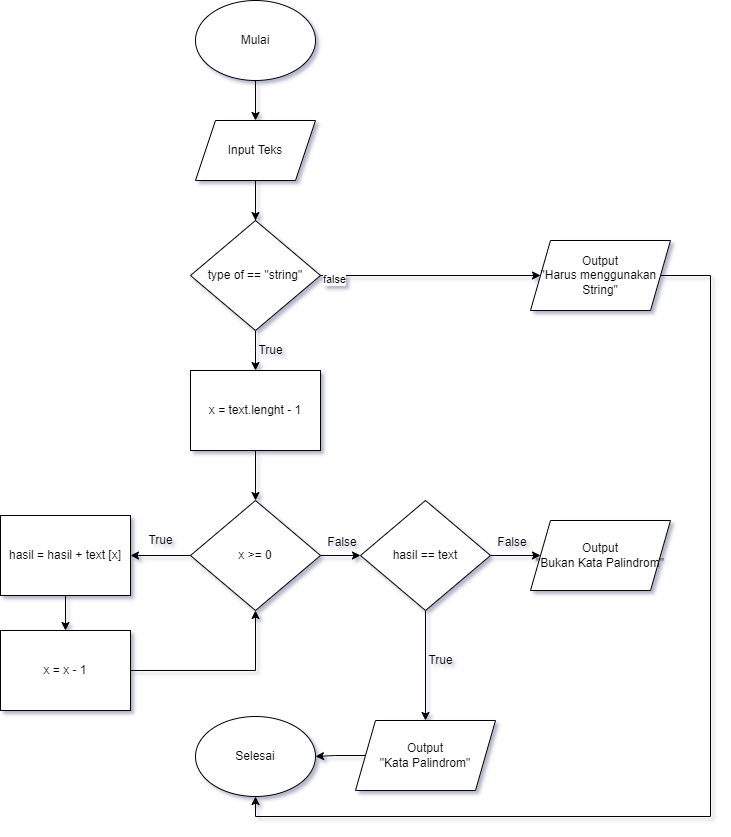

The diagram above was exported from draw.io. Its source (the exported page's mxGraphModel, read from the mxfile embedded in the PNG):
<mxGraphModel dx="1778" dy="943" grid="1" gridSize="10" guides="1" tooltips="1" connect="1" arrows="1" fold="1" page="1" pageScale="1" pageWidth="850" pageHeight="1100" math="0" shadow="0">
  <root>
    <mxCell id="0" />
    <mxCell id="1" parent="0" />
    <mxCell id="PtYZUzur9ZyIFmZmCd5Z-3" value="" style="edgeStyle=orthogonalEdgeStyle;rounded=0;orthogonalLoop=1;jettySize=auto;html=1;" edge="1" parent="1" source="PtYZUzur9ZyIFmZmCd5Z-1" target="PtYZUzur9ZyIFmZmCd5Z-2">
      <mxGeometry relative="1" as="geometry" />
    </mxCell>
    <mxCell id="PtYZUzur9ZyIFmZmCd5Z-1" value="Mulai" style="ellipse;whiteSpace=wrap;html=1;" vertex="1" parent="1">
      <mxGeometry x="355" y="70" width="120" height="80" as="geometry" />
    </mxCell>
    <mxCell id="PtYZUzur9ZyIFmZmCd5Z-5" value="" style="edgeStyle=orthogonalEdgeStyle;rounded=0;orthogonalLoop=1;jettySize=auto;html=1;" edge="1" parent="1" source="PtYZUzur9ZyIFmZmCd5Z-2" target="PtYZUzur9ZyIFmZmCd5Z-4">
      <mxGeometry relative="1" as="geometry" />
    </mxCell>
    <mxCell id="PtYZUzur9ZyIFmZmCd5Z-12" value="" style="edgeStyle=orthogonalEdgeStyle;rounded=0;orthogonalLoop=1;jettySize=auto;html=1;" edge="1" parent="1" source="PtYZUzur9ZyIFmZmCd5Z-2" target="PtYZUzur9ZyIFmZmCd5Z-11">
      <mxGeometry relative="1" as="geometry">
        <Array as="points">
          <mxPoint x="415" y="345" />
        </Array>
      </mxGeometry>
    </mxCell>
    <mxCell id="PtYZUzur9ZyIFmZmCd5Z-30" value="false" style="edgeLabel;html=1;align=center;verticalAlign=middle;resizable=0;points=[];" vertex="1" connectable="0" parent="PtYZUzur9ZyIFmZmCd5Z-12">
      <mxGeometry x="-0.0868" y="-3" relative="1" as="geometry">
        <mxPoint as="offset" />
      </mxGeometry>
    </mxCell>
    <mxCell id="PtYZUzur9ZyIFmZmCd5Z-2" value="Input Teks" style="shape=parallelogram;perimeter=parallelogramPerimeter;whiteSpace=wrap;html=1;fixedSize=1;" vertex="1" parent="1">
      <mxGeometry x="355" y="190" width="120" height="60" as="geometry" />
    </mxCell>
    <mxCell id="PtYZUzur9ZyIFmZmCd5Z-7" value="" style="edgeStyle=orthogonalEdgeStyle;rounded=0;orthogonalLoop=1;jettySize=auto;html=1;" edge="1" parent="1" source="PtYZUzur9ZyIFmZmCd5Z-4" target="PtYZUzur9ZyIFmZmCd5Z-6">
      <mxGeometry relative="1" as="geometry">
        <Array as="points">
          <mxPoint x="415" y="420" />
          <mxPoint x="415" y="420" />
        </Array>
      </mxGeometry>
    </mxCell>
    <mxCell id="PtYZUzur9ZyIFmZmCd5Z-4" value="type of == &quot;string&quot;" style="rhombus;whiteSpace=wrap;html=1;" vertex="1" parent="1">
      <mxGeometry x="350" y="290" width="130" height="110" as="geometry" />
    </mxCell>
    <mxCell id="PtYZUzur9ZyIFmZmCd5Z-10" value="" style="edgeStyle=orthogonalEdgeStyle;rounded=0;orthogonalLoop=1;jettySize=auto;html=1;" edge="1" parent="1" source="PtYZUzur9ZyIFmZmCd5Z-6" target="PtYZUzur9ZyIFmZmCd5Z-9">
      <mxGeometry relative="1" as="geometry" />
    </mxCell>
    <mxCell id="PtYZUzur9ZyIFmZmCd5Z-6" value="x = text.lenght - 1" style="rounded=0;whiteSpace=wrap;html=1;" vertex="1" parent="1">
      <mxGeometry x="350" y="440" width="130" height="80" as="geometry" />
    </mxCell>
    <mxCell id="PtYZUzur9ZyIFmZmCd5Z-15" value="" style="edgeStyle=orthogonalEdgeStyle;rounded=0;orthogonalLoop=1;jettySize=auto;html=1;" edge="1" parent="1" source="PtYZUzur9ZyIFmZmCd5Z-9" target="PtYZUzur9ZyIFmZmCd5Z-13">
      <mxGeometry relative="1" as="geometry" />
    </mxCell>
    <mxCell id="PtYZUzur9ZyIFmZmCd5Z-23" value="" style="edgeStyle=orthogonalEdgeStyle;rounded=0;orthogonalLoop=1;jettySize=auto;html=1;" edge="1" parent="1" source="PtYZUzur9ZyIFmZmCd5Z-9" target="PtYZUzur9ZyIFmZmCd5Z-20">
      <mxGeometry relative="1" as="geometry" />
    </mxCell>
    <mxCell id="PtYZUzur9ZyIFmZmCd5Z-9" value="x &amp;gt;= 0" style="rhombus;whiteSpace=wrap;html=1;" vertex="1" parent="1">
      <mxGeometry x="350" y="570" width="130" height="110" as="geometry" />
    </mxCell>
    <mxCell id="PtYZUzur9ZyIFmZmCd5Z-29" value="" style="edgeStyle=orthogonalEdgeStyle;rounded=0;orthogonalLoop=1;jettySize=auto;html=1;entryX=0.5;entryY=1;entryDx=0;entryDy=0;" edge="1" parent="1" source="PtYZUzur9ZyIFmZmCd5Z-11" target="PtYZUzur9ZyIFmZmCd5Z-26">
      <mxGeometry relative="1" as="geometry">
        <mxPoint x="940" y="250" as="targetPoint" />
        <Array as="points">
          <mxPoint x="870" y="345" />
          <mxPoint x="870" y="886" />
          <mxPoint x="415" y="886" />
        </Array>
      </mxGeometry>
    </mxCell>
    <mxCell id="PtYZUzur9ZyIFmZmCd5Z-11" value="Output&lt;br&gt;&quot;Harus menggunakan &lt;br&gt;String&quot;" style="shape=parallelogram;perimeter=parallelogramPerimeter;whiteSpace=wrap;html=1;fixedSize=1;" vertex="1" parent="1">
      <mxGeometry x="690" y="310" width="140" height="70" as="geometry" />
    </mxCell>
    <mxCell id="PtYZUzur9ZyIFmZmCd5Z-16" value="" style="edgeStyle=orthogonalEdgeStyle;rounded=0;orthogonalLoop=1;jettySize=auto;html=1;" edge="1" parent="1" source="PtYZUzur9ZyIFmZmCd5Z-13" target="PtYZUzur9ZyIFmZmCd5Z-14">
      <mxGeometry relative="1" as="geometry" />
    </mxCell>
    <mxCell id="PtYZUzur9ZyIFmZmCd5Z-13" value="hasil = hasil + text [x]" style="rounded=0;whiteSpace=wrap;html=1;" vertex="1" parent="1">
      <mxGeometry x="160" y="585" width="130" height="80" as="geometry" />
    </mxCell>
    <mxCell id="PtYZUzur9ZyIFmZmCd5Z-18" value="" style="edgeStyle=orthogonalEdgeStyle;rounded=0;orthogonalLoop=1;jettySize=auto;html=1;entryX=0.5;entryY=1;entryDx=0;entryDy=0;" edge="1" parent="1" source="PtYZUzur9ZyIFmZmCd5Z-14" target="PtYZUzur9ZyIFmZmCd5Z-9">
      <mxGeometry relative="1" as="geometry">
        <mxPoint x="395" y="740" as="targetPoint" />
      </mxGeometry>
    </mxCell>
    <mxCell id="PtYZUzur9ZyIFmZmCd5Z-14" value="x = x - 1" style="rounded=0;whiteSpace=wrap;html=1;" vertex="1" parent="1">
      <mxGeometry x="160" y="700" width="130" height="80" as="geometry" />
    </mxCell>
    <mxCell id="PtYZUzur9ZyIFmZmCd5Z-24" value="" style="edgeStyle=orthogonalEdgeStyle;rounded=0;orthogonalLoop=1;jettySize=auto;html=1;" edge="1" parent="1" source="PtYZUzur9ZyIFmZmCd5Z-20" target="PtYZUzur9ZyIFmZmCd5Z-21">
      <mxGeometry relative="1" as="geometry" />
    </mxCell>
    <mxCell id="PtYZUzur9ZyIFmZmCd5Z-25" value="" style="edgeStyle=orthogonalEdgeStyle;rounded=0;orthogonalLoop=1;jettySize=auto;html=1;" edge="1" parent="1" source="PtYZUzur9ZyIFmZmCd5Z-20" target="PtYZUzur9ZyIFmZmCd5Z-22">
      <mxGeometry relative="1" as="geometry" />
    </mxCell>
    <mxCell id="PtYZUzur9ZyIFmZmCd5Z-20" value="hasil == text" style="rhombus;whiteSpace=wrap;html=1;" vertex="1" parent="1">
      <mxGeometry x="520" y="570" width="130" height="110" as="geometry" />
    </mxCell>
    <mxCell id="PtYZUzur9ZyIFmZmCd5Z-21" value="Output&lt;br&gt;&quot;Bukan Kata Palindrom&lt;span style=&quot;color: rgba(0, 0, 0, 0); font-family: monospace; font-size: 0px; text-align: start;&quot;&gt;%3CmxGraphModel%3E%3Croot%3E%3CmxCell%20id%3D%220%22%2F%3E%3CmxCell%20id%3D%221%22%20parent%3D%220%22%2F%3E%3CmxCell%20id%3D%222%22%20value%3D%22Output%26lt%3Bbr%26gt%3B%26quot%3BHarus%20menggunakan%20%26lt%3Bbr%26gt%3BString%26quot%3B%22%20style%3D%22shape%3Dparallelogram%3Bperimeter%3DparallelogramPerimeter%3BwhiteSpace%3Dwrap%3Bhtml%3D1%3BfixedSize%3D1%3B%22%20vertex%3D%221%22%20parent%3D%221%22%3E%3CmxGeometry%20x%3D%22590%22%20y%3D%22185%22%20width%3D%22140%22%20height%3D%2270%22%20as%3D%22geometry%22%2F%3E%3C%2FmxCell%3E%3C%2Froot%3E%3C%2FmxGraphModel%3E&lt;/span&gt;&quot;" style="shape=parallelogram;perimeter=parallelogramPerimeter;whiteSpace=wrap;html=1;fixedSize=1;" vertex="1" parent="1">
      <mxGeometry x="690" y="590" width="140" height="70" as="geometry" />
    </mxCell>
    <mxCell id="PtYZUzur9ZyIFmZmCd5Z-27" value="" style="edgeStyle=orthogonalEdgeStyle;rounded=0;orthogonalLoop=1;jettySize=auto;html=1;" edge="1" parent="1" source="PtYZUzur9ZyIFmZmCd5Z-22" target="PtYZUzur9ZyIFmZmCd5Z-26">
      <mxGeometry relative="1" as="geometry" />
    </mxCell>
    <mxCell id="PtYZUzur9ZyIFmZmCd5Z-22" value="Output&lt;br&gt;&quot;Kata Palindrom&lt;span style=&quot;color: rgba(0, 0, 0, 0); font-family: monospace; font-size: 0px; text-align: start;&quot;&gt;%3CmxGraphModel%3E%3Croot%3E%3CmxCell%20id%3D%220%22%2F%3E%3CmxCell%20id%3D%221%22%20parent%3D%220%22%2F%3E%3CmxCell%20id%3D%222%22%20value%3D%22Output%26lt%3Bbr%26gt%3B%26quot%3BHarus%20menggunakan%20%26lt%3Bbr%26gt%3BString%26quot%3B%22%20style%3D%22shape%3Dparallelogram%3Bperimeter%3DparallelogramPerimeter%3BwhiteSpace%3Dwrap%3Bhtml%3D1%3BfixedSize%3D1%3B%22%20vertex%3D%221%22%20parent%3D%221%22%3E%3CmxGeometry%20x%3D%22590%22%20y%3D%22185%22%20width%3D%22140%22%20height%3D%2270%22%20as%3D%22geometry%22%2F%3E%3C%2FmxCell%3E%3C%2Froot%3E%3C%2FmxGraphModel%3E&lt;/span&gt;&quot;" style="shape=parallelogram;perimeter=parallelogramPerimeter;whiteSpace=wrap;html=1;fixedSize=1;" vertex="1" parent="1">
      <mxGeometry x="515" y="790" width="140" height="70" as="geometry" />
    </mxCell>
    <mxCell id="PtYZUzur9ZyIFmZmCd5Z-26" value="Selesai" style="ellipse;whiteSpace=wrap;html=1;" vertex="1" parent="1">
      <mxGeometry x="355" y="786" width="120" height="80" as="geometry" />
    </mxCell>
    <mxCell id="PtYZUzur9ZyIFmZmCd5Z-31" value="True" style="text;html=1;align=center;verticalAlign=middle;resizable=0;points=[];autosize=1;strokeColor=none;fillColor=none;" vertex="1" parent="1">
      <mxGeometry x="410" y="410" width="40" height="20" as="geometry" />
    </mxCell>
    <mxCell id="PtYZUzur9ZyIFmZmCd5Z-34" value="True" style="text;html=1;align=center;verticalAlign=middle;resizable=0;points=[];autosize=1;strokeColor=none;fillColor=none;" vertex="1" parent="1">
      <mxGeometry x="300" y="600" width="40" height="20" as="geometry" />
    </mxCell>
    <mxCell id="PtYZUzur9ZyIFmZmCd5Z-35" value="False" style="text;html=1;strokeColor=none;fillColor=none;align=center;verticalAlign=middle;whiteSpace=wrap;rounded=0;" vertex="1" parent="1">
      <mxGeometry x="472" y="597" width="60" height="30" as="geometry" />
    </mxCell>
    <mxCell id="PtYZUzur9ZyIFmZmCd5Z-37" value="False" style="text;html=1;strokeColor=none;fillColor=none;align=center;verticalAlign=middle;whiteSpace=wrap;rounded=0;" vertex="1" parent="1">
      <mxGeometry x="642" y="597" width="60" height="30" as="geometry" />
    </mxCell>
    <mxCell id="PtYZUzur9ZyIFmZmCd5Z-38" value="True" style="text;html=1;align=center;verticalAlign=middle;resizable=0;points=[];autosize=1;strokeColor=none;fillColor=none;" vertex="1" parent="1">
      <mxGeometry x="580" y="720" width="40" height="20" as="geometry" />
    </mxCell>
  </root>
</mxGraphModel>